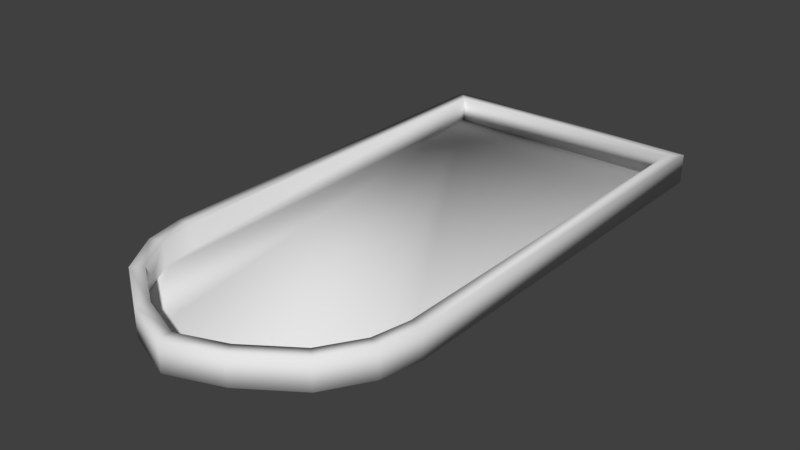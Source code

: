 # Source: Large_Window.blend  (saved by Blender 2.79.0; exported with 4.5.12 LTS)
import bpy
from mathutils import Matrix  # noqa: F401  (used for matrix-valued properties, if any)

bpy.ops.wm.read_factory_settings(use_empty=True)
scene = bpy.context.scene
scene.name = 'Scene'

# ---- collections
col_collection_1 = bpy.data.collections.new('Collection 1'); scene.collection.children.link(col_collection_1)

# ---- materials (node trees are filled in below, after node groups)
mat_outter = bpy.data.materials.new('Outter')
mat_outter.alpha_threshold = 0.0
mat_outter.use_transparent_shadow = False
mat_outter.roughness = 0.5
mat_inner = bpy.data.materials.new('Inner')
mat_inner.alpha_threshold = 0.0
mat_inner.use_transparent_shadow = False
mat_inner.roughness = 0.5

# ---- material node trees

# ---- world
world_world = bpy.data.worlds.new('World'); scene.world = world_world
world_world.color = (0.05088, 0.05088, 0.05088)
world_world.use_sun_shadow = False
world_world.sun_shadow_jitter_overblur = 0.0
world_world.cycles.sampling_method = 'MANUAL'

# ---- meshes
me_plane_002 = bpy.data.meshes.new('Plane.002')
me_plane_002.from_pydata([(-1.487, -3.189, 0.0), (1.487, -3.189, 0.0), (-1.99, 3.993, 0.0), (1.99, 3.993, 0.0), (-1.99, -1.993, 0.0), (1.99, -1.993, 0.0), (0.0, -3.98, 0.0), (-1.869, -2.581, 0.0), (1.869, -2.581, 0.0), (0.7433, -3.699, 0.0), (-0.7433, -3.699, 0.0), (-1.347, -3.055, 0.4271), (1.347, -3.055, 0.4271), (-1.801, 3.804, 0.4271), (1.801, 3.804, 0.4271), (-1.801, -1.974, 0.4271), (1.801, -1.974, 0.4271), (0.0, -3.778, 0.4271), (-1.691, -2.51, 0.4271), (1.691, -2.51, 0.4271), (0.6552, -3.531, 0.4271), (-0.6552, -3.531, 0.4271), (-1.869, -2.581, 0.4271), (-1.487, -3.189, 0.4271), (0.7433, -3.699, 0.4271), (1.487, -3.189, 0.4271), (1.99, -1.993, 0.4271), (1.99, 3.993, 0.4271), (-1.99, 3.993, 0.4271), (-1.99, -1.993, 0.4271), (1.869, -2.581, 0.4271), (-0.7433, -3.699, 0.4271), (0.0, -3.98, 0.4271), (-1.347, -3.055, 0.06284), (1.347, -3.055, 0.06284), (-1.801, 3.804, 0.06284), (1.801, 3.804, 0.06284), (-1.801, -1.974, 0.06284), (1.801, -1.974, 0.06284), (-5.126e-10, -3.778, 0.06284), (-1.691, -2.51, 0.06284), (1.691, -2.51, 0.06284), (0.6552, -3.531, 0.06284), (-0.6552, -3.531, 0.06284), (-1.352, -3.054, 0.06284), (0.6505, -3.529, 0.06284), (1.343, -3.054, 0.06284), (1.796, -1.973, 0.06284), (1.796, 3.805, 0.06284), (1.686, -2.508, 0.06284), (-0.6599, -3.529, 0.06284), (-0.004715, -3.777, 0.06284), (-1.806, 3.805, 0.06284), (-1.481, -3.184, 0.006643), (1.481, -3.184, 0.006643), (-1.984, 3.987, 0.005773), (1.984, 3.987, 0.005773), (-1.983, -1.992, 0.00685), (1.983, -1.992, 0.00685), (0.0, -3.972, 0.006355), (-1.862, -2.578, 0.00669), (1.862, -2.578, 0.00669), (0.7399, -3.693, 0.006811), (-0.7399, -3.693, 0.006811), (-1.352, -3.06, 0.4195), (1.352, -3.06, 0.4195), (-1.804, 3.807, 0.4181), (1.804, 3.807, 0.4181), (-1.808, -1.975, 0.4198), (1.808, -1.975, 0.4198), (0.0, -3.784, 0.4191), (-1.697, -2.512, 0.4196), (1.697, -2.512, 0.4196), (0.6584, -3.537, 0.4197), (-0.6584, -3.537, 0.4197), (-1.862, -2.578, 0.4204), (-1.481, -3.184, 0.4205), (0.7399, -3.693, 0.4203), (1.481, -3.184, 0.4205), (1.983, -1.992, 0.4202), (1.984, 3.987, 0.4213), (-1.984, 3.987, 0.4213), (-1.983, -1.992, 0.4202), (1.862, -2.578, 0.4204), (-0.7399, -3.693, 0.4203), (0.0, -3.972, 0.4207), (-1.355, -3.062, 0.06284), (1.355, -3.062, 0.06284), (-1.801, 3.814, 0.06284), (1.808, 3.811, 0.06284), (-1.808, -1.975, 0.056), (1.811, -1.975, 0.06284), (-5.126e-10, -3.788, 0.06284), (-1.698, -2.512, 0.05614), (1.7, -2.513, 0.06284), (0.6598, -3.54, 0.06284), (-0.6598, -3.54, 0.06284), (-1.352, -3.054, 0.05284), (0.6505, -3.529, 0.05284), (1.343, -3.054, 0.05284), (1.796, -1.973, 0.05284), (1.796, 3.805, 0.05284), (1.686, -2.508, 0.05284), (-0.6599, -3.529, 0.05284), (-0.004715, -3.777, 0.05284), (-1.813, 3.805, 0.05578)], [], [(3, 5, 8, 1, 9, 6, 10, 0, 7, 4, 2), (14, 13, 35, 36), (6, 9, 24, 32), (10, 6, 32, 31), (5, 3, 27, 26), (3, 2, 28, 27), (4, 7, 22, 29), (2, 4, 29, 28), (0, 10, 31, 23), (7, 0, 23, 22), (1, 8, 30, 25), (8, 5, 26, 30), (9, 1, 25, 24), (11, 18, 22, 23), (12, 20, 24, 25), (14, 16, 26, 27), (15, 13, 28, 29), (16, 19, 30, 26), (17, 21, 31, 32), (18, 15, 29, 22), (19, 12, 25, 30), (20, 17, 32, 24), (13, 14, 27, 28), (21, 11, 23, 31), (48, 52, 37, 40, 44, 50, 51, 45, 46, 49, 47), (15, 18, 40, 37), (13, 15, 37, 52), (11, 21, 43, 33), (18, 11, 33, 40), (12, 19, 41, 34), (19, 16, 38, 41), (20, 12, 34, 42), (17, 20, 42, 39), (21, 17, 39, 43), (16, 14, 36, 38), (56, 55, 57, 60, 53, 63, 59, 62, 54, 61, 58), (67, 89, 88, 66), (59, 85, 77, 62), (63, 84, 85, 59), (58, 79, 80, 56), (56, 80, 81, 55), (57, 82, 75, 60), (55, 81, 82, 57), (53, 76, 84, 63), (60, 75, 76, 53), (54, 78, 83, 61), (61, 83, 79, 58), (62, 77, 78, 54), (64, 76, 75, 71), (65, 78, 77, 73), (67, 80, 79, 69), (68, 82, 81, 66), (69, 79, 83, 72), (70, 85, 84, 74), (71, 75, 82, 68), (72, 83, 78, 65), (73, 77, 85, 70), (66, 81, 80, 67), (74, 84, 76, 64), (101, 100, 102, 99, 98, 104, 103, 97, 93, 90, 105), (68, 90, 93, 71), (66, 105, 90, 68), (64, 86, 96, 74), (71, 93, 86, 64), (65, 87, 94, 72), (72, 94, 91, 69), (73, 95, 87, 65), (70, 92, 95, 73), (74, 96, 92, 70), (69, 91, 89, 67), (44, 40, 93, 97), (46, 45, 98, 99), (48, 47, 100, 101), (47, 49, 102, 100), (51, 50, 103, 104), (49, 46, 99, 102), (45, 51, 104, 98), (36, 35, 88, 89), (50, 44, 97, 103), (35, 13, 66, 88), (40, 33, 86, 93), (33, 43, 96, 86), (42, 34, 87, 95), (39, 42, 95, 92), (34, 41, 94, 87), (38, 36, 89, 91), (41, 38, 91, 94), (52, 48, 101, 105), (43, 39, 92, 96), (13, 52, 105, 66)])
me_plane_002.polygons.foreach_set('use_smooth', [True] * 90)
_uv = me_plane_002.uv_layers.new(name='UVMap')
_uv.uv.foreach_set('vector', [0.3023, 0.2639, 0.3034, 0.5172, 0.3091, 0.5421, 0.3268, 0.5677, 0.361, 0.5892, 0.3952, 0.6009, 0.4293, 0.5889, 0.4633, 0.5672, 0.4807, 0.5414, 0.4862, 0.5165, 0.485, 0.2632, 0.0, 0.0, 0.0, 0.0, 0.0, 0.0, 0.0, 0.0, 0.3952, 0.6009, 0.361, 0.5892, 0.361, 0.5968, 0.3952, 0.6085, 0.4293, 0.5889, 0.3952, 0.6009, 0.3952, 0.6085, 0.4293, 0.5965, 0.3034, 0.5172, 0.3023, 0.2639, 0.3023, 0.2715, 0.3034, 0.5248, 0.3023, 0.2639, 0.485, 0.2632, 0.485, 0.2708, 0.3023, 0.2715, 0.4862, 0.5165, 0.4807, 0.5414, 0.4807, 0.549, 0.4862, 0.5241, 0.485, 0.2632, 0.4862, 0.5165, 0.4862, 0.5241, 0.485, 0.2708, 0.4633, 0.5672, 0.4293, 0.5889, 0.4293, 0.5965, 0.4633, 0.5748, 0.4807, 0.5414, 0.4633, 0.5672, 0.4633, 0.5748, 0.4807, 0.549, 0.3268, 0.5677, 0.3091, 0.5421, 0.3091, 0.5497, 0.3268, 0.5753, 0.3091, 0.5421, 0.3034, 0.5172, 0.3034, 0.5248, 0.3091, 0.5497, 0.361, 0.5892, 0.3268, 0.5677, 0.3268, 0.5753, 0.361, 0.5968, 0.4569, 0.5692, 0.4726, 0.546, 0.4807, 0.549, 0.4633, 0.5748, 0.3331, 0.5696, 0.365, 0.5896, 0.361, 0.5968, 0.3268, 0.5753, 0.311, 0.2795, 0.3121, 0.524, 0.3034, 0.5248, 0.3023, 0.2715, 0.4775, 0.5233, 0.4764, 0.2789, 0.485, 0.2708, 0.4862, 0.5241, 0.3121, 0.524, 0.3173, 0.5466, 0.3091, 0.5497, 0.3034, 0.5248, 0.3952, 0.6, 0.4252, 0.5894, 0.4293, 0.5965, 0.3952, 0.6085, 0.4726, 0.546, 0.4775, 0.5233, 0.4862, 0.5241, 0.4807, 0.549, 0.3173, 0.5466, 0.3331, 0.5696, 0.3268, 0.5753, 0.3091, 0.5497, 0.365, 0.5896, 0.3952, 0.6, 0.3952, 0.6085, 0.361, 0.5968, 0.4764, 0.2789, 0.311, 0.2795, 0.3023, 0.2715, 0.485, 0.2708, 0.4252, 0.5894, 0.4569, 0.5692, 0.4633, 0.5748, 0.4293, 0.5965, 0.08283, 0.02713, 0.9207, 0.02713, 0.9196, 0.7558, 0.8939, 0.8234, 0.8152, 0.892, 0.6541, 0.9519, 0.5017, 0.9831, 0.3493, 0.9519, 0.1883, 0.892, 0.1084, 0.8232, 0.08283, 0.7556, 0.0, 0.0, 0.0, 0.0, 0.0, 0.0, 0.0, 0.0, 0.0, 0.0, 0.0, 0.0, 0.0, 0.0, 0.0, 0.0, 0.0, 0.0, 0.0, 0.0, 0.0, 0.0, 0.0, 0.0, 0.0, 0.0, 0.0, 0.0, 0.0, 0.0, 0.0, 0.0, 0.0, 0.0, 0.0, 0.0, 0.0, 0.0, 0.0, 0.0, 0.0, 0.0, 0.0, 0.0, 0.0, 0.0, 0.0, 0.0, 0.0, 0.0, 0.0, 0.0, 0.0, 0.0, 0.0, 0.0, 0.0, 0.0, 0.0, 0.0, 0.0, 0.0, 0.0, 0.0, 0.0, 0.0, 0.0, 0.0, 0.0, 0.0, 0.0, 0.0, 0.0, 0.0, 0.0, 0.0, 0.0, 0.0, 0.0, 0.0, 0.3023, 0.2639, 0.485, 0.2632, 0.4862, 0.5165, 0.4807, 0.5414, 0.4633, 0.5672, 0.4293, 0.5889, 0.3952, 0.6009, 0.361, 0.5892, 0.3268, 0.5677, 0.3091, 0.5421, 0.3034, 0.5172, 0.0, 0.0, 0.0, 0.0, 0.0, 0.0, 0.0, 0.0, 0.3952, 0.6009, 0.3952, 0.6085, 0.361, 0.5968, 0.361, 0.5892, 0.4293, 0.5889, 0.4293, 0.5965, 0.3952, 0.6085, 0.3952, 0.6009, 0.3034, 0.5172, 0.3034, 0.5248, 0.3023, 0.2715, 0.3023, 0.2639, 0.3023, 0.2639, 0.3023, 0.2715, 0.485, 0.2708, 0.485, 0.2632, 0.4862, 0.5165, 0.4862, 0.5241, 0.4807, 0.549, 0.4807, 0.5414, 0.485, 0.2632, 0.485, 0.2708, 0.4862, 0.5241, 0.4862, 0.5165, 0.4633, 0.5672, 0.4633, 0.5748, 0.4293, 0.5965, 0.4293, 0.5889, 0.4807, 0.5414, 0.4807, 0.549, 0.4633, 0.5748, 0.4633, 0.5672, 0.3268, 0.5677, 0.3268, 0.5753, 0.3091, 0.5497, 0.3091, 0.5421, 0.3091, 0.5421, 0.3091, 0.5497, 0.3034, 0.5248, 0.3034, 0.5172, 0.361, 0.5892, 0.361, 0.5968, 0.3268, 0.5753, 0.3268, 0.5677, 0.4569, 0.5692, 0.4633, 0.5748, 0.4807, 0.549, 0.4726, 0.546, 0.3331, 0.5696, 0.3268, 0.5753, 0.361, 0.5968, 0.365, 0.5896, 0.311, 0.2795, 0.3023, 0.2715, 0.3034, 0.5248, 0.3121, 0.524, 0.4775, 0.5233, 0.4862, 0.5241, 0.485, 0.2708, 0.4764, 0.2789, 0.3121, 0.524, 0.3034, 0.5248, 0.3091, 0.5497, 0.3173, 0.5466, 0.3952, 0.6, 0.3952, 0.6085, 0.4293, 0.5965, 0.4252, 0.5894, 0.4726, 0.546, 0.4807, 0.549, 0.4862, 0.5241, 0.4775, 0.5233, 0.3173, 0.5466, 0.3091, 0.5497, 0.3268, 0.5753, 0.3331, 0.5696, 0.365, 0.5896, 0.361, 0.5968, 0.3952, 0.6085, 0.3952, 0.6, 0.4764, 0.2789, 0.485, 0.2708, 0.3023, 0.2715, 0.311, 0.2795, 0.4252, 0.5894, 0.4293, 0.5965, 0.4633, 0.5748, 0.4569, 0.5692, 0.08283, 0.02713, 0.08283, 0.7556, 0.1084, 0.8232, 0.1883, 0.892, 0.3493, 0.9519, 0.5017, 0.9831, 0.6541, 0.9519, 0.8152, 0.892, 0.8939, 0.8234, 0.9196, 0.7558, 0.9207, 0.02713, 0.0, 0.0, 0.0, 0.0, 0.0, 0.0, 0.0, 0.0, 0.0, 0.0, 0.0, 0.0, 0.0, 0.0, 0.0, 0.0, 0.0, 0.0, 0.0, 0.0, 0.0, 0.0, 0.0, 0.0, 0.0, 0.0, 0.0, 0.0, 0.0, 0.0, 0.0, 0.0, 0.0, 0.0, 0.0, 0.0, 0.0, 0.0, 0.0, 0.0, 0.0, 0.0, 0.0, 0.0, 0.0, 0.0, 0.0, 0.0, 0.0, 0.0, 0.0, 0.0, 0.0, 0.0, 0.0, 0.0, 0.0, 0.0, 0.0, 0.0, 0.0, 0.0, 0.0, 0.0, 0.0, 0.0, 0.0, 0.0, 0.0, 0.0, 0.0, 0.0, 0.0, 0.0, 0.0, 0.0, 0.0, 0.0, 0.0, 0.0, 0.8152, 0.892, 0.8939, 0.8234, 0.8939, 0.8234, 0.8152, 0.892, 0.1883, 0.892, 0.3493, 0.9519, 0.3493, 0.9519, 0.1883, 0.892, 0.08283, 0.02713, 0.08283, 0.7556, 0.08283, 0.7556, 0.08283, 0.02713, 0.08283, 0.7556, 0.1084, 0.8232, 0.1084, 0.8232, 0.08283, 0.7556, 0.5017, 0.9831, 0.6541, 0.9519, 0.6541, 0.9519, 0.5017, 0.9831, 0.1084, 0.8232, 0.1883, 0.892, 0.1883, 0.892, 0.1084, 0.8232, 0.3493, 0.9519, 0.5017, 0.9831, 0.5017, 0.9831, 0.3493, 0.9519, 0.0, 0.0, 0.0, 0.0, 0.0, 0.0, 0.0, 0.0, 0.6541, 0.9519, 0.8152, 0.892, 0.8152, 0.892, 0.6541, 0.9519, 0.0, 0.0, 0.0, 0.0, 0.0, 0.0, 0.0, 0.0, 0.0, 0.0, 0.0, 0.0, 0.0, 0.0, 0.0, 0.0, 0.0, 0.0, 0.0, 0.0, 0.0, 0.0, 0.0, 0.0, 0.0, 0.0, 0.0, 0.0, 0.0, 0.0, 0.0, 0.0, 0.0, 0.0, 0.0, 0.0, 0.0, 0.0, 0.0, 0.0, 0.0, 0.0, 0.0, 0.0, 0.0, 0.0, 0.0, 0.0, 0.0, 0.0, 0.0, 0.0, 0.0, 0.0, 0.0, 0.0, 0.0, 0.0, 0.0, 0.0, 0.0, 0.0, 0.0, 0.0, 0.9207, 0.02713, 0.08283, 0.02713, 0.08283, 0.02713, 0.9207, 0.02713, 0.0, 0.0, 0.0, 0.0, 0.0, 0.0, 0.0, 0.0, 0.0, 0.0, 0.0, 0.0, 0.0, 0.0, 0.0, 0.0])
me_plane_002.materials.append(mat_outter)
me_plane_002.materials.append(mat_inner)
me_plane_002.use_remesh_preserve_volume = False
me_plane_002.use_remesh_preserve_attributes = False
me_plane_002.use_mirror_vertex_groups = False
me_plane_002.update()

# ---- objects
ob_plane = bpy.data.objects.new('Plane', me_plane_002)

# ---- transforms, parenting, visibility, modifiers, constraints
ob_plane.location = (0.0, 0.0, 0.0)
ob_plane.lineart.crease_threshold = 0.0

# ---- collection membership
col_collection_1.objects.link(ob_plane)

# ---- scene / render settings (as saved in the file)
scene.frame_start = 1; scene.frame_end = 250; scene.frame_set(0)
scene.render.engine = 'BLENDER_EEVEE_NEXT'
scene.render.resolution_percentage = 50
scene.render.dither_intensity = 0.0
scene.cycles.use_denoising = False
scene.cycles.samples = 128
scene.cycles.sampling_pattern = 'TABULATED_SOBOL'
scene.cycles.use_adaptive_sampling = False
scene.cycles.use_light_tree = False
scene.cycles.blur_glossy = 0.0
scene.cycles.sample_clamp_indirect = 0.0
scene.view_settings.view_transform = 'Standard'
bpy.context.view_layer.update()

# ---- added for rendering (the .blend has no active camera and no usable light): camera, sun
cam_auto = bpy.data.cameras.new('AutoCamera')
cam_auto.lens = 50.0
cam_auto.sensor_width = 36.0
cam_auto.clip_end = 1000.0
ob_auto_camera = bpy.data.objects.new('AutoCamera', cam_auto)
scene.collection.objects.link(ob_auto_camera)
ob_auto_camera.location = (8.25401, -9.89844, 6.81676)
ob_auto_camera.rotation_euler = (1.09748, -7.21219e-08, 0.694738)
scene.camera = ob_auto_camera
light_auto_sun = bpy.data.lights.new('AutoSun', 'SUN')
light_auto_sun.energy = 3.0
light_auto_sun.angle = 0.0523599
ob_auto_sun = bpy.data.objects.new('AutoSun', light_auto_sun)
scene.collection.objects.link(ob_auto_sun)
ob_auto_sun.rotation_euler = (0.872665, 0.174533, 0.523599)
bpy.context.view_layer.update()
